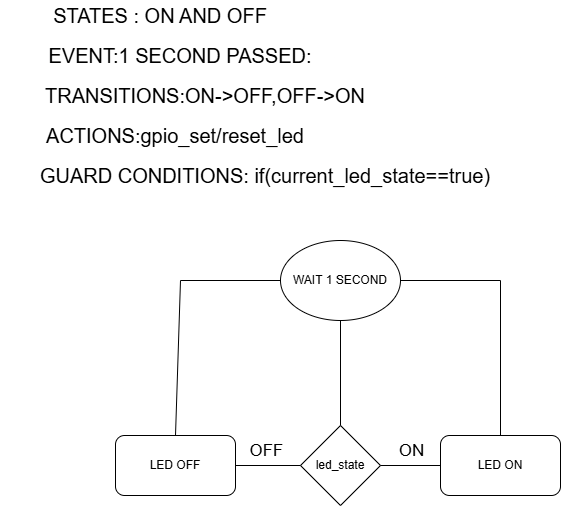

The diagram above was exported from draw.io. Its source (the exported page's mxGraphModel, read from the mxfile embedded in the PNG):
<mxGraphModel dx="916" dy="631" grid="1" gridSize="10" guides="1" tooltips="1" connect="1" arrows="1" fold="1" page="1" pageScale="1" pageWidth="827" pageHeight="1169" math="0" shadow="0">
  <root>
    <mxCell id="0" />
    <mxCell id="1" parent="0" />
    <mxCell id="IFxCNAP97r6v-NXFW9Z3-1" parent="1" style="rhombus;whiteSpace=wrap;html=1;" value="led_state" vertex="1">
      <mxGeometry height="80" width="80" x="300" y="505" as="geometry" />
    </mxCell>
    <mxCell id="IFxCNAP97r6v-NXFW9Z3-2" parent="1" style="text;html=1;whiteSpace=wrap;strokeColor=none;fillColor=none;align=center;verticalAlign=middle;rounded=0;" value="&lt;font style=&quot;font-size: 20px;&quot;&gt;STATES : ON AND OFF&lt;/font&gt;" vertex="1">
      <mxGeometry height="30" width="240" x="40" y="80" as="geometry" />
    </mxCell>
    <mxCell id="IFxCNAP97r6v-NXFW9Z3-3" parent="1" style="text;html=1;whiteSpace=wrap;strokeColor=none;fillColor=none;align=center;verticalAlign=middle;rounded=0;" value="&lt;font style=&quot;font-size: 20px;&quot;&gt;EVENT:1 SECOND PASSED:&lt;/font&gt;" vertex="1">
      <mxGeometry height="30" width="300" x="30" y="120" as="geometry" />
    </mxCell>
    <mxCell id="IFxCNAP97r6v-NXFW9Z3-4" parent="1" style="text;html=1;whiteSpace=wrap;strokeColor=none;fillColor=none;align=center;verticalAlign=middle;rounded=0;" value="&lt;font style=&quot;font-size: 20px;&quot;&gt;TRANSITIONS:ON-&amp;gt;OFF,OFF-&amp;gt;ON&lt;/font&gt;" vertex="1">
      <mxGeometry height="30" width="330" x="40" y="160" as="geometry" />
    </mxCell>
    <mxCell id="IFxCNAP97r6v-NXFW9Z3-5" parent="1" style="text;html=1;whiteSpace=wrap;strokeColor=none;fillColor=none;align=center;verticalAlign=middle;rounded=0;" value="&lt;font style=&quot;font-size: 20px;&quot;&gt;ACTIONS:gpio_set/reset_led&lt;/font&gt;" vertex="1">
      <mxGeometry height="30" width="350" y="200" as="geometry" />
    </mxCell>
    <mxCell id="IFxCNAP97r6v-NXFW9Z3-6" parent="1" style="text;html=1;whiteSpace=wrap;strokeColor=none;fillColor=none;align=center;verticalAlign=middle;rounded=0;" value="&lt;font style=&quot;font-size: 20px;&quot;&gt;GUARD CONDITIONS: if(current_led_state==true)&lt;/font&gt;" vertex="1">
      <mxGeometry height="30" width="510" x="10" y="240" as="geometry" />
    </mxCell>
    <mxCell id="IFxCNAP97r6v-NXFW9Z3-7" edge="1" parent="1" source="IFxCNAP97r6v-NXFW9Z3-1" style="endArrow=none;html=1;rounded=0;exitX=0.5;exitY=0;exitDx=0;exitDy=0;" value="">
      <mxGeometry height="50" relative="1" width="50" as="geometry">
        <mxPoint x="340" y="500" as="sourcePoint" />
        <mxPoint x="340" y="360" as="targetPoint" />
      </mxGeometry>
    </mxCell>
    <mxCell id="IFxCNAP97r6v-NXFW9Z3-8" edge="1" parent="1" source="IFxCNAP97r6v-NXFW9Z3-1" style="endArrow=none;html=1;rounded=0;exitX=1;exitY=0.5;exitDx=0;exitDy=0;" value="">
      <mxGeometry height="50" relative="1" width="50" as="geometry">
        <mxPoint x="390" y="580" as="sourcePoint" />
        <mxPoint x="440" y="545" as="targetPoint" />
      </mxGeometry>
    </mxCell>
    <mxCell id="IFxCNAP97r6v-NXFW9Z3-12" connectable="0" parent="IFxCNAP97r6v-NXFW9Z3-8" style="edgeLabel;html=1;align=center;verticalAlign=middle;resizable=0;points=[];" value="&lt;font style=&quot;font-size: 17px;&quot;&gt;ON&lt;/font&gt;" vertex="1">
      <mxGeometry relative="1" x="-0.4267" y="2" as="geometry">
        <mxPoint x="13" y="-13" as="offset" />
      </mxGeometry>
    </mxCell>
    <mxCell id="IFxCNAP97r6v-NXFW9Z3-9" edge="1" parent="1" source="IFxCNAP97r6v-NXFW9Z3-1" style="endArrow=none;html=1;rounded=0;exitX=0;exitY=0.5;exitDx=0;exitDy=0;" value="">
      <mxGeometry height="50" relative="1" width="50" as="geometry">
        <mxPoint x="390" y="580" as="sourcePoint" />
        <mxPoint x="230" y="545" as="targetPoint" />
      </mxGeometry>
    </mxCell>
    <mxCell id="IFxCNAP97r6v-NXFW9Z3-13" connectable="0" parent="IFxCNAP97r6v-NXFW9Z3-9" style="edgeLabel;html=1;align=center;verticalAlign=middle;resizable=0;points=[];" value="&lt;font style=&quot;font-size: 17px;&quot;&gt;OFF&lt;/font&gt;" vertex="1">
      <mxGeometry relative="1" x="-0.1771" y="1" as="geometry">
        <mxPoint x="-6" y="-16" as="offset" />
      </mxGeometry>
    </mxCell>
    <mxCell id="IFxCNAP97r6v-NXFW9Z3-10" parent="1" style="rounded=1;whiteSpace=wrap;html=1;" value="LED ON" vertex="1">
      <mxGeometry height="60" width="120" x="440" y="515" as="geometry" />
    </mxCell>
    <mxCell id="IFxCNAP97r6v-NXFW9Z3-11" parent="1" style="rounded=1;whiteSpace=wrap;html=1;" value="LED OFF" vertex="1">
      <mxGeometry height="60" width="120" x="115" y="515" as="geometry" />
    </mxCell>
    <mxCell id="IFxCNAP97r6v-NXFW9Z3-15" edge="1" parent="1" source="IFxCNAP97r6v-NXFW9Z3-11" style="endArrow=none;html=1;rounded=0;exitX=0.5;exitY=0;exitDx=0;exitDy=0;" value="">
      <mxGeometry height="50" relative="1" width="50" as="geometry">
        <Array as="points">
          <mxPoint x="180" y="360" />
        </Array>
        <mxPoint x="160" y="530" as="sourcePoint" />
        <mxPoint x="340" y="360" as="targetPoint" />
      </mxGeometry>
    </mxCell>
    <mxCell id="IFxCNAP97r6v-NXFW9Z3-16" edge="1" parent="1" source="IFxCNAP97r6v-NXFW9Z3-17" style="endArrow=none;html=1;rounded=0;exitX=0.5;exitY=0;exitDx=0;exitDy=0;" value="">
      <mxGeometry height="50" relative="1" width="50" as="geometry">
        <Array as="points" />
        <mxPoint x="500" y="510" as="sourcePoint" />
        <mxPoint x="340" y="360" as="targetPoint" />
      </mxGeometry>
    </mxCell>
    <mxCell id="IFxCNAP97r6v-NXFW9Z3-18" edge="1" parent="1" source="IFxCNAP97r6v-NXFW9Z3-10" style="endArrow=none;html=1;rounded=0;exitX=0.5;exitY=0;exitDx=0;exitDy=0;" target="IFxCNAP97r6v-NXFW9Z3-17" value="">
      <mxGeometry height="50" relative="1" width="50" as="geometry">
        <Array as="points">
          <mxPoint x="500" y="360" />
        </Array>
        <mxPoint x="500" y="515" as="sourcePoint" />
        <mxPoint x="340" y="360" as="targetPoint" />
      </mxGeometry>
    </mxCell>
    <mxCell id="IFxCNAP97r6v-NXFW9Z3-17" parent="1" style="ellipse;whiteSpace=wrap;html=1;" value="WAIT 1 SECOND" vertex="1">
      <mxGeometry height="80" width="120" x="280" y="320" as="geometry" />
    </mxCell>
  </root>
</mxGraphModel>